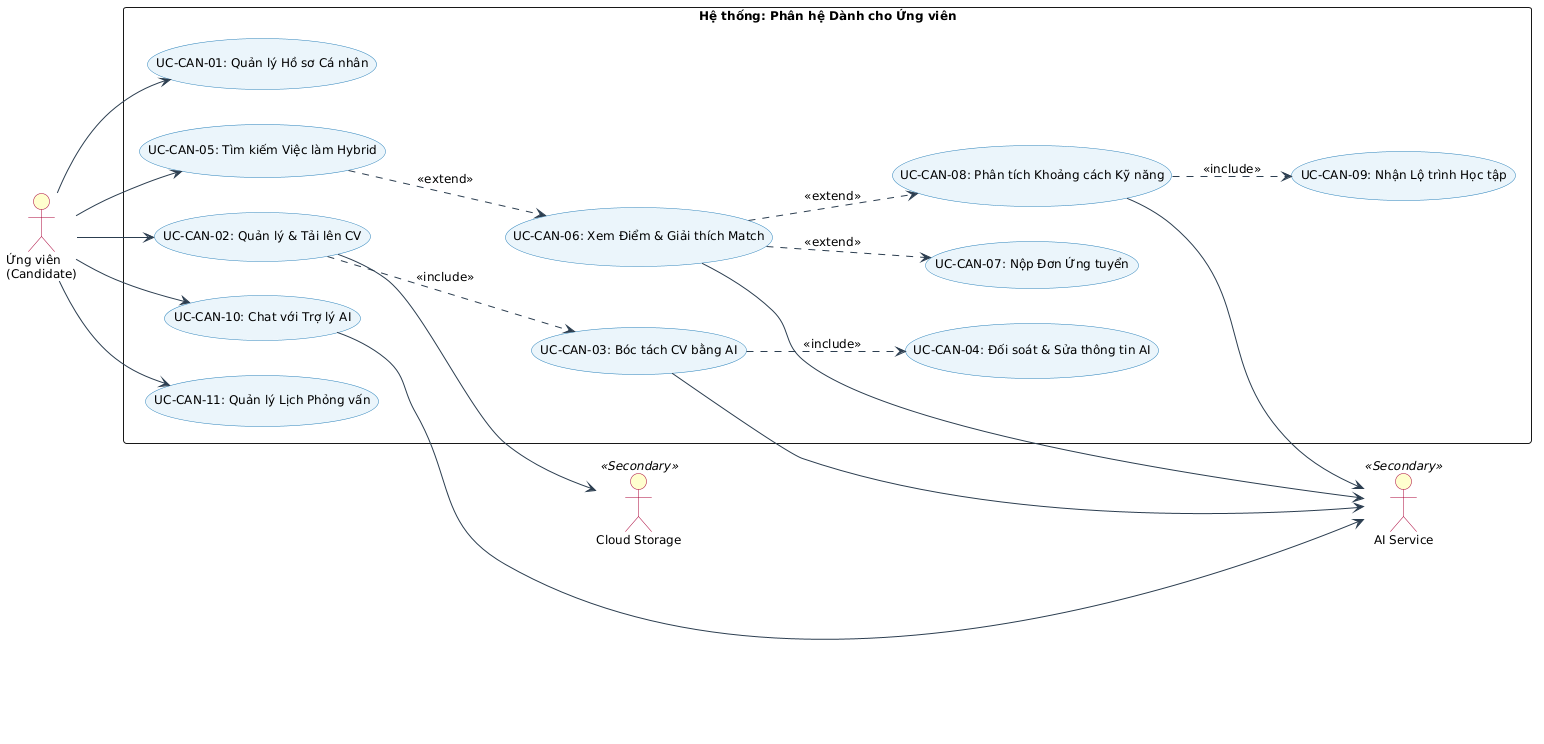

The diagram above was rendered by PlantUML. Its source (embedded in the PNG):
@startuml
left to right direction
skinparam packageStyle rectangle
skinparam backgroundColor #FFFFFF
skinparam defaultFontName "Segoe UI"
skinparam defaultFontSize 12

skinparam actor {
    BackgroundColor #FEFECE
    BorderColor #A80036
}

skinparam usecase {
    BackgroundColor #EBF5FB
    BorderColor #2980B9
    ArrowColor #2C3E50
}

actor "Ứng viên\n(Candidate)" as Candidate
actor "AI Service" as AI <<Secondary>>
actor "Cloud Storage" as Storage <<Secondary>>

rectangle "Hệ thống: Phân hệ Dành cho Ứng viên" {
    (UC-CAN-01: Quản lý Hồ sơ Cá nhân) as UC1
    (UC-CAN-02: Quản lý & Tải lên CV) as UC2
    (UC-CAN-03: Bóc tách CV bằng AI) as UC3
    (UC-CAN-04: Đối soát & Sửa thông tin AI) as UC4
    (UC-CAN-05: Tìm kiếm Việc làm Hybrid) as UC5
    (UC-CAN-06: Xem Điểm & Giải thích Match) as UC6
    (UC-CAN-07: Nộp Đơn Ứng tuyển) as UC7
    (UC-CAN-08: Phân tích Khoảng cách Kỹ năng) as UC8
    (UC-CAN-09: Nhận Lộ trình Học tập) as UC9
    (UC-CAN-10: Chat với Trợ lý AI) as UC10
    (UC-CAN-11: Quản lý Lịch Phỏng vấn) as UC11
}

Candidate --> UC1
Candidate --> UC2
Candidate --> UC5
Candidate --> UC10
Candidate --> UC11

UC2 ..> UC3 : <<include>>
UC3 ..> UC4 : <<include>>
UC5 ..> UC6 : <<extend>>
UC6 ..> UC7 : <<extend>>
UC6 ..> UC8 : <<extend>>
UC8 ..> UC9 : <<include>>

UC2 --> Storage
UC3 --> AI
UC6 --> AI
UC8 --> AI
UC10 --> AI
@enduml